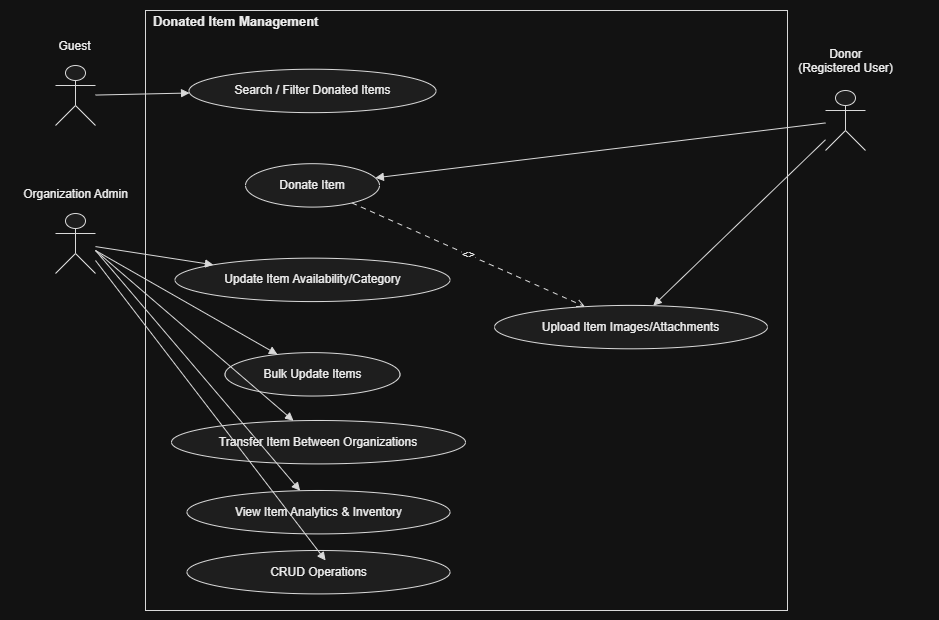

The diagram above was exported from draw.io. Its source (the exported page's mxGraphModel, read from the mxfile embedded in the PNG):
<mxGraphModel dx="1993" dy="750" grid="1" gridSize="10" guides="1" tooltips="1" connect="1" arrows="1" fold="1" page="1" pageScale="1" pageWidth="827" pageHeight="1169" math="0" shadow="0">
  <root>
    <mxCell id="0" />
    <mxCell id="1" parent="0" />
    <UserObject label="" plantUmlData="{&#10;  &quot;data&quot;: &quot;@startuml ItemManagement_UseCase\nleft to right direction\nskinparam packageStyle rectangle\nskinparam actorStyle awesome\n\nactor Guest\nactor \&quot;Donor\\n(Registered User)\&quot; as Donor\nactor \&quot;Organization Admin\&quot; as OrgAdmin\nactor Admin\n\npackage \&quot;Donated Item Management\&quot; {\n  usecase \&quot;Donate Item\&quot; as UC_DonateItem\n  usecase \&quot;Upload Item Images/Attachments\&quot; as UC_UploadItemMedia\n  usecase \&quot;Search / Filter Donated Items\&quot; as UC_SearchItems\n  usecase \&quot;Update Item Availability/Category\&quot; as UC_UpdateItem\n  usecase \&quot;Bulk Update Items\&quot; as UC_BulkUpdateItems\n  usecase \&quot;Transfer Item Between Organizations\&quot; as UC_TransferItem\n  usecase \&quot;View Item Analytics &amp; Inventory\&quot; as UC_ItemAnalytics\n}\n\nGuest --&gt; UC_SearchItems\n\nDonor --&gt; UC_DonateItem\nDonor --&gt; UC_UploadItemMedia\n\nOrgAdmin --&gt; UC_UpdateItem\n\nAdmin --&gt; UC_BulkUpdateItems\nAdmin --&gt; UC_TransferItem\nAdmin --&gt; UC_ItemAnalytics\n\nUC_DonateItem ..&gt; UC_UploadItemMedia : &lt;&gt;\n@enduml&quot;,&#10;  &quot;config&quot;: null&#10;}" id="maNQ4LZnwH1KPNqBuGdJ-1">
      <mxCell connectable="0" parent="1" style="group;transparentBounds=1;editIcon=1;lockedGroup=0;groupPadding=10;" vertex="1">
        <mxGeometry height="650" width="682" as="geometry" />
      </mxCell>
    </UserObject>
    <UserObject label="" plantUmlId="rect_0" plantUmlBaseStyle="rounded=0;fillColor=none;strokeColor=#181818;" plantUmlBaseValue="" id="maNQ4LZnwH1KPNqBuGdJ-2">
      <mxCell parent="maNQ4LZnwH1KPNqBuGdJ-1" style="rounded=0;fillColor=none;strokeColor=#181818;" vertex="1">
        <mxGeometry height="600" width="642" x="30" y="30" as="geometry" />
      </mxCell>
    </UserObject>
    <UserObject label="Search / Filter Donated Items" plantUmlId="uc_5" plantUmlBaseStyle="ellipse;fillColor=#F1F1F1;strokeColor=#181818;whiteSpace=wrap;fontColor=#000000;fontSize=12;" plantUmlBaseValue="Search / Filter Donated Items" id="maNQ4LZnwH1KPNqBuGdJ-3">
      <mxCell parent="maNQ4LZnwH1KPNqBuGdJ-2" style="ellipse;fillColor=#F1F1F1;strokeColor=#181818;whiteSpace=wrap;fontColor=#000000;fontSize=12;" vertex="1">
        <mxGeometry height="43.40425531914894" width="247" x="43.5" y="58.72340425531915" as="geometry" />
      </mxCell>
    </UserObject>
    <UserObject label="Donate Item" plantUmlId="uc_6" plantUmlBaseStyle="ellipse;fillColor=#F1F1F1;strokeColor=#181818;whiteSpace=wrap;fontColor=#000000;fontSize=12;" plantUmlBaseValue="Donate Item" id="maNQ4LZnwH1KPNqBuGdJ-4">
      <mxCell parent="maNQ4LZnwH1KPNqBuGdJ-2" style="ellipse;fillColor=#F1F1F1;strokeColor=#181818;whiteSpace=wrap;fontColor=#000000;fontSize=12;" vertex="1">
        <mxGeometry height="43.40425531914894" width="134" x="100" y="153.19148936170217" as="geometry" />
      </mxCell>
    </UserObject>
    <UserObject label="Update Item Availability/Category" plantUmlId="uc_7" plantUmlBaseStyle="ellipse;fillColor=#F1F1F1;strokeColor=#181818;whiteSpace=wrap;fontColor=#000000;fontSize=12;" plantUmlBaseValue="Update Item Availability/Category" id="maNQ4LZnwH1KPNqBuGdJ-5">
      <mxCell parent="maNQ4LZnwH1KPNqBuGdJ-2" style="ellipse;fillColor=#F1F1F1;strokeColor=#181818;whiteSpace=wrap;fontColor=#000000;fontSize=12;" vertex="1">
        <mxGeometry height="43.40425531914894" width="275" x="29.5" y="247.65957446808514" as="geometry" />
      </mxCell>
    </UserObject>
    <UserObject label="Bulk Update Items" plantUmlId="uc_8" plantUmlBaseStyle="ellipse;fillColor=#F1F1F1;strokeColor=#181818;whiteSpace=wrap;fontColor=#000000;fontSize=12;" plantUmlBaseValue="Bulk Update Items" id="maNQ4LZnwH1KPNqBuGdJ-6">
      <mxCell parent="maNQ4LZnwH1KPNqBuGdJ-2" style="ellipse;fillColor=#F1F1F1;strokeColor=#181818;whiteSpace=wrap;fontColor=#000000;fontSize=12;" vertex="1">
        <mxGeometry height="43.40425531914894" width="175" x="79.5" y="342.1276595744681" as="geometry" />
      </mxCell>
    </UserObject>
    <UserObject label="Transfer Item Between Organizations" plantUmlId="uc_9" plantUmlBaseStyle="ellipse;fillColor=#F1F1F1;strokeColor=#181818;whiteSpace=wrap;fontColor=#000000;fontSize=12;" plantUmlBaseValue="Transfer Item Between Organizations" id="maNQ4LZnwH1KPNqBuGdJ-7">
      <mxCell parent="maNQ4LZnwH1KPNqBuGdJ-2" style="ellipse;fillColor=#F1F1F1;strokeColor=#181818;whiteSpace=wrap;fontColor=#000000;fontSize=12;" vertex="1">
        <mxGeometry height="43.40425531914894" width="294" x="26" y="409.9957446808511" as="geometry" />
      </mxCell>
    </UserObject>
    <UserObject label="View Item Analytics &amp; Inventory" plantUmlId="uc_10" plantUmlBaseStyle="ellipse;fillColor=#F1F1F1;strokeColor=#181818;whiteSpace=wrap;fontColor=#000000;fontSize=12;" plantUmlBaseValue="View Item Analytics &amp; Inventory" id="maNQ4LZnwH1KPNqBuGdJ-8">
      <mxCell parent="maNQ4LZnwH1KPNqBuGdJ-2" style="ellipse;fillColor=#F1F1F1;strokeColor=#181818;whiteSpace=wrap;fontColor=#000000;fontSize=12;" vertex="1">
        <mxGeometry height="43.40425531914894" width="263" x="41.5" y="479.9956479690523" as="geometry" />
      </mxCell>
    </UserObject>
    <UserObject label="Upload Item Images/Attachments" plantUmlId="uc_11" plantUmlBaseStyle="ellipse;fillColor=#F1F1F1;strokeColor=#181818;whiteSpace=wrap;fontColor=#000000;fontSize=12;" plantUmlBaseValue="Upload Item Images/Attachments" id="maNQ4LZnwH1KPNqBuGdJ-9">
      <mxCell parent="maNQ4LZnwH1KPNqBuGdJ-2" style="ellipse;fillColor=#F1F1F1;strokeColor=#181818;whiteSpace=wrap;fontColor=#000000;fontSize=12;" vertex="1">
        <mxGeometry height="43.40425531914894" width="273" x="349" y="294.89361702127667" as="geometry" />
      </mxCell>
    </UserObject>
    <UserObject label="&amp;lt;&amp;gt;" plantUmlId="rel_27" plantUmlBaseStyle="endArrow=open;dashed=1;dashPattern=5 5;strokeColor=#181818;fontColor=#000000;fontSize=11;edgeStyle=none;rounded=0;html=1;" plantUmlBaseValue="&amp;lt;&amp;gt;" id="maNQ4LZnwH1KPNqBuGdJ-28">
      <mxCell edge="1" parent="maNQ4LZnwH1KPNqBuGdJ-2" source="maNQ4LZnwH1KPNqBuGdJ-4" style="endArrow=open;dashed=1;dashPattern=5 5;strokeColor=#181818;fontColor=#000000;fontSize=11;edgeStyle=none;rounded=0;html=1;" target="maNQ4LZnwH1KPNqBuGdJ-9">
        <mxGeometry relative="1" as="geometry" />
      </mxCell>
    </UserObject>
    <UserObject label="CRUD Operations" plantUmlId="uc_10" plantUmlBaseStyle="ellipse;fillColor=#F1F1F1;strokeColor=#181818;whiteSpace=wrap;fontColor=#000000;fontSize=12;" plantUmlBaseValue="View Item Analytics &amp; Inventory" id="0UB__unmrOORIe8_k797-1">
      <mxCell parent="maNQ4LZnwH1KPNqBuGdJ-2" style="ellipse;fillColor=#F1F1F1;strokeColor=#181818;whiteSpace=wrap;fontColor=#000000;fontSize=12;" vertex="1">
        <mxGeometry height="43.40425531914894" width="263" x="41.5" y="540" as="geometry" />
      </mxCell>
    </UserObject>
    <UserObject label="Donated Item Management" plantUmlId="ucptab_1" plantUmlBaseStyle="text;html=1;fillColor=none;strokeColor=none;fontColor=#000000;fontSize=13;fontStyle=1;align=left;verticalAlign=middle;spacingLeft=6;" plantUmlBaseValue="Donated Item Management" id="maNQ4LZnwH1KPNqBuGdJ-10">
      <mxCell parent="maNQ4LZnwH1KPNqBuGdJ-1" style="text;html=1;fillColor=none;strokeColor=none;fontColor=#000000;fontSize=13;fontStyle=1;align=left;verticalAlign=middle;spacingLeft=6;" vertex="1">
        <mxGeometry height="22" width="211" x="30" y="30" as="geometry" />
      </mxCell>
    </UserObject>
    <UserObject label="" plantUmlId="ucptb_2" plantUmlBaseStyle="endArrow=none;startArrow=none;strokeColor=#181818;" plantUmlBaseValue="" id="maNQ4LZnwH1KPNqBuGdJ-11">
      <mxCell edge="1" parent="maNQ4LZnwH1KPNqBuGdJ-1" style="endArrow=none;startArrow=none;strokeColor=#181818;rounded=0;" target="maNQ4LZnwH1KPNqBuGdJ-2">
        <mxGeometry relative="1" as="geometry">
          <Array as="points">
            <mxPoint x="241" y="30" />
          </Array>
          <mxPoint x="30" y="30" as="sourcePoint" />
          <mxPoint x="249" y="52" as="targetPoint" />
        </mxGeometry>
      </mxCell>
    </UserObject>
    <UserObject label="" plantUmlId="ucptb_4" plantUmlBaseStyle="endArrow=none;startArrow=none;strokeColor=#181818;entryX=0;entryY=0;entryDx=0;entryDy=0;" plantUmlBaseValue="" id="maNQ4LZnwH1KPNqBuGdJ-12">
      <mxCell edge="1" parent="maNQ4LZnwH1KPNqBuGdJ-1" style="endArrow=none;startArrow=none;strokeColor=#181818;entryX=0;entryY=0;entryDx=0;entryDy=0;rounded=0;" target="maNQ4LZnwH1KPNqBuGdJ-2">
        <mxGeometry relative="1" as="geometry">
          <mxPoint x="30" y="30" as="sourcePoint" />
          <mxPoint x="30" y="52" as="targetPoint" />
        </mxGeometry>
      </mxCell>
    </UserObject>
    <UserObject label="" plantUmlId="actor_12" plantUmlBaseStyle="shape=umlActor;html=1;fillColor=#F1F1F1;strokeColor=#181818;fontColor=#000000;fontSize=12;" plantUmlBaseValue="" id="maNQ4LZnwH1KPNqBuGdJ-13">
      <mxCell parent="maNQ4LZnwH1KPNqBuGdJ-1" style="shape=umlActor;html=1;fillColor=#F1F1F1;strokeColor=#181818;fontColor=#000000;fontSize=12;" vertex="1">
        <mxGeometry height="60" width="40" x="-60" y="85" as="geometry" />
      </mxCell>
    </UserObject>
    <UserObject label="Guest" plantUmlId="actorlbl_13" plantUmlBaseStyle="text;html=1;align=center;verticalAlign=top;fontColor=#000000;fontSize=12;" plantUmlBaseValue="Guest" id="maNQ4LZnwH1KPNqBuGdJ-14">
      <mxCell parent="maNQ4LZnwH1KPNqBuGdJ-1" style="text;html=1;align=center;verticalAlign=top;fontColor=#000000;fontSize=12;" vertex="1">
        <mxGeometry height="16" width="43" x="-63" y="52" as="geometry" />
      </mxCell>
    </UserObject>
    <UserObject label="" plantUmlId="actor_14" plantUmlBaseStyle="shape=umlActor;html=1;fillColor=#F1F1F1;strokeColor=#181818;fontColor=#000000;fontSize=12;" plantUmlBaseValue="" id="maNQ4LZnwH1KPNqBuGdJ-15">
      <mxCell parent="maNQ4LZnwH1KPNqBuGdJ-1" style="shape=umlActor;html=1;fillColor=#F1F1F1;strokeColor=#181818;fontColor=#000000;fontSize=12;" vertex="1">
        <mxGeometry height="60" width="40" x="710" y="110" as="geometry" />
      </mxCell>
    </UserObject>
    <UserObject label="Donor&#10;(Registered User)" plantUmlId="actorlbl_15" plantUmlBaseStyle="text;html=1;align=center;verticalAlign=top;fontColor=#000000;fontSize=12;" plantUmlBaseValue="Donor&#10;(Registered User)" id="maNQ4LZnwH1KPNqBuGdJ-16">
      <mxCell parent="maNQ4LZnwH1KPNqBuGdJ-1" style="text;html=1;align=center;verticalAlign=top;fontColor=#000000;fontSize=12;" vertex="1">
        <mxGeometry height="16" width="166" x="647" y="60" as="geometry" />
      </mxCell>
    </UserObject>
    <UserObject label="" plantUmlId="actor_16" plantUmlBaseStyle="shape=umlActor;html=1;fillColor=#F1F1F1;strokeColor=#181818;fontColor=#000000;fontSize=12;" plantUmlBaseValue="" id="maNQ4LZnwH1KPNqBuGdJ-17">
      <mxCell parent="maNQ4LZnwH1KPNqBuGdJ-1" style="shape=umlActor;html=1;fillColor=#F1F1F1;strokeColor=#181818;fontColor=#000000;fontSize=12;" vertex="1">
        <mxGeometry height="60" width="40" x="-60" y="233" as="geometry" />
      </mxCell>
    </UserObject>
    <UserObject label="Organization Admin" plantUmlId="actorlbl_17" plantUmlBaseStyle="text;html=1;align=center;verticalAlign=top;fontColor=#000000;fontSize=12;" plantUmlBaseValue="Organization Admin" id="maNQ4LZnwH1KPNqBuGdJ-18">
      <mxCell parent="maNQ4LZnwH1KPNqBuGdJ-1" style="text;html=1;align=center;verticalAlign=top;fontColor=#000000;fontSize=12;" vertex="1">
        <mxGeometry height="16" width="131" x="-105.5" y="200" as="geometry" />
      </mxCell>
    </UserObject>
    <UserObject label="" plantUmlId="rel_20" plantUmlBaseStyle="endArrow=block;endFill=1;strokeColor=#181818;fontColor=#000000;fontSize=11;edgeStyle=none;rounded=0;html=1;" plantUmlBaseValue="" id="maNQ4LZnwH1KPNqBuGdJ-21">
      <mxCell edge="1" parent="maNQ4LZnwH1KPNqBuGdJ-1" source="maNQ4LZnwH1KPNqBuGdJ-13" style="endArrow=block;endFill=1;strokeColor=#181818;fontColor=#000000;fontSize=11;edgeStyle=none;rounded=0;html=1;" target="maNQ4LZnwH1KPNqBuGdJ-3">
        <mxGeometry relative="1" as="geometry" />
      </mxCell>
    </UserObject>
    <UserObject label="" plantUmlId="rel_21" plantUmlBaseStyle="endArrow=block;endFill=1;strokeColor=#181818;fontColor=#000000;fontSize=11;edgeStyle=none;rounded=0;html=1;" plantUmlBaseValue="" id="maNQ4LZnwH1KPNqBuGdJ-22">
      <mxCell edge="1" parent="maNQ4LZnwH1KPNqBuGdJ-1" source="maNQ4LZnwH1KPNqBuGdJ-15" style="endArrow=block;endFill=1;strokeColor=#181818;fontColor=#000000;fontSize=11;edgeStyle=none;rounded=0;html=1;" target="maNQ4LZnwH1KPNqBuGdJ-4">
        <mxGeometry relative="1" as="geometry" />
      </mxCell>
    </UserObject>
    <UserObject label="" plantUmlId="rel_22" plantUmlBaseStyle="endArrow=block;endFill=1;strokeColor=#181818;fontColor=#000000;fontSize=11;edgeStyle=none;rounded=0;html=1;" plantUmlBaseValue="" id="maNQ4LZnwH1KPNqBuGdJ-23">
      <mxCell edge="1" parent="maNQ4LZnwH1KPNqBuGdJ-1" source="maNQ4LZnwH1KPNqBuGdJ-15" style="endArrow=block;endFill=1;strokeColor=#181818;fontColor=#000000;fontSize=11;edgeStyle=none;rounded=0;html=1;" target="maNQ4LZnwH1KPNqBuGdJ-9">
        <mxGeometry relative="1" as="geometry" />
      </mxCell>
    </UserObject>
    <UserObject label="" plantUmlId="rel_23" plantUmlBaseStyle="endArrow=block;endFill=1;strokeColor=#181818;fontColor=#000000;fontSize=11;edgeStyle=none;rounded=0;html=1;" plantUmlBaseValue="" id="maNQ4LZnwH1KPNqBuGdJ-24">
      <mxCell edge="1" parent="maNQ4LZnwH1KPNqBuGdJ-1" source="maNQ4LZnwH1KPNqBuGdJ-17" style="endArrow=block;endFill=1;strokeColor=#181818;fontColor=#000000;fontSize=11;edgeStyle=none;rounded=0;html=1;" target="maNQ4LZnwH1KPNqBuGdJ-5">
        <mxGeometry relative="1" as="geometry" />
      </mxCell>
    </UserObject>
    <UserObject label="" plantUmlId="rel_24" plantUmlBaseStyle="endArrow=block;endFill=1;strokeColor=#181818;fontColor=#000000;fontSize=11;edgeStyle=none;rounded=0;html=1;" plantUmlBaseValue="" id="maNQ4LZnwH1KPNqBuGdJ-25">
      <mxCell edge="1" parent="maNQ4LZnwH1KPNqBuGdJ-1" style="endArrow=block;endFill=1;strokeColor=#181818;fontColor=#000000;fontSize=11;edgeStyle=none;rounded=0;html=1;" target="maNQ4LZnwH1KPNqBuGdJ-6">
        <mxGeometry relative="1" as="geometry">
          <mxPoint x="-20" y="270" as="sourcePoint" />
        </mxGeometry>
      </mxCell>
    </UserObject>
    <UserObject label="" plantUmlId="rel_25" plantUmlBaseStyle="endArrow=block;endFill=1;strokeColor=#181818;fontColor=#000000;fontSize=11;edgeStyle=none;rounded=0;html=1;" plantUmlBaseValue="" id="maNQ4LZnwH1KPNqBuGdJ-26">
      <mxCell edge="1" parent="maNQ4LZnwH1KPNqBuGdJ-1" style="endArrow=block;endFill=1;strokeColor=#181818;fontColor=#000000;fontSize=11;edgeStyle=none;rounded=0;html=1;" target="maNQ4LZnwH1KPNqBuGdJ-7">
        <mxGeometry relative="1" as="geometry">
          <mxPoint x="-20" y="270" as="sourcePoint" />
        </mxGeometry>
      </mxCell>
    </UserObject>
    <UserObject label="" plantUmlId="rel_26" plantUmlBaseStyle="endArrow=block;endFill=1;strokeColor=#181818;fontColor=#000000;fontSize=11;edgeStyle=none;rounded=0;html=1;" plantUmlBaseValue="" id="maNQ4LZnwH1KPNqBuGdJ-27">
      <mxCell edge="1" parent="maNQ4LZnwH1KPNqBuGdJ-1" style="endArrow=block;endFill=1;strokeColor=#181818;fontColor=#000000;fontSize=11;edgeStyle=none;rounded=0;html=1;" target="maNQ4LZnwH1KPNqBuGdJ-8">
        <mxGeometry relative="1" as="geometry">
          <mxPoint x="-20" y="270" as="sourcePoint" />
        </mxGeometry>
      </mxCell>
    </UserObject>
    <UserObject label="" plantUmlId="rel_26" plantUmlBaseStyle="endArrow=block;endFill=1;strokeColor=#181818;fontColor=#000000;fontSize=11;edgeStyle=none;rounded=0;html=1;" plantUmlBaseValue="" id="0UB__unmrOORIe8_k797-4">
      <mxCell edge="1" parent="maNQ4LZnwH1KPNqBuGdJ-1" style="endArrow=block;endFill=1;strokeColor=#181818;fontColor=#000000;fontSize=11;edgeStyle=none;rounded=0;html=1;entryX=0.527;entryY=0.23;entryDx=0;entryDy=0;entryPerimeter=0;" target="0UB__unmrOORIe8_k797-1">
        <mxGeometry relative="1" as="geometry">
          <mxPoint x="-20" y="280" as="sourcePoint" />
          <mxPoint x="75" y="650" as="targetPoint" />
        </mxGeometry>
      </mxCell>
    </UserObject>
  </root>
</mxGraphModel>